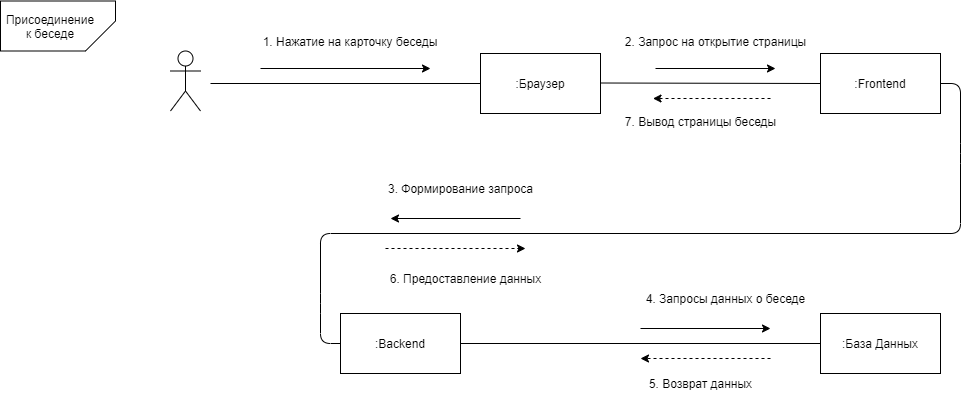

The diagram above was exported from draw.io. Its source (the exported page's mxGraphModel, read from the mxfile embedded in the PNG):
<mxGraphModel dx="1422" dy="-432" grid="1" gridSize="10" guides="1" tooltips="1" connect="1" arrows="1" fold="1" page="1" pageScale="1" pageWidth="827" pageHeight="1169" math="0" shadow="0">
  <root>
    <mxCell id="0" />
    <mxCell id="1" parent="0" />
    <mxCell id="y46Vdu4LQEXBEEz28-Hj-1" value="" style="shape=card;whiteSpace=wrap;html=1;rounded=0;fontColor=none;flipV=1;flipH=0;rotation=-90;" parent="1" vertex="1">
      <mxGeometry x="352.5" y="1480" width="50" height="115" as="geometry" />
    </mxCell>
    <mxCell id="y46Vdu4LQEXBEEz28-Hj-2" value="Присоединение к беседе" style="text;html=1;strokeColor=none;fillColor=none;align=center;verticalAlign=middle;whiteSpace=wrap;rounded=0;fontColor=none;" parent="1" vertex="1">
      <mxGeometry x="350" y="1527.5" width="40" height="20" as="geometry" />
    </mxCell>
    <mxCell id="y46Vdu4LQEXBEEz28-Hj-3" value="" style="shape=umlActor;verticalLabelPosition=bottom;verticalAlign=top;html=1;outlineConnect=0;" parent="1" vertex="1">
      <mxGeometry x="490" y="1562.5" width="30" height="60" as="geometry" />
    </mxCell>
    <mxCell id="y46Vdu4LQEXBEEz28-Hj-4" value=":Браузер" style="rounded=0;whiteSpace=wrap;html=1;" parent="1" vertex="1">
      <mxGeometry x="800" y="1565" width="120" height="60" as="geometry" />
    </mxCell>
    <mxCell id="y46Vdu4LQEXBEEz28-Hj-5" value=":База Данных" style="rounded=0;whiteSpace=wrap;html=1;" parent="1" vertex="1">
      <mxGeometry x="1140" y="1825" width="120" height="60" as="geometry" />
    </mxCell>
    <mxCell id="y46Vdu4LQEXBEEz28-Hj-6" value=":Frontend" style="rounded=0;whiteSpace=wrap;html=1;" parent="1" vertex="1">
      <mxGeometry x="1140" y="1565" width="120" height="60" as="geometry" />
    </mxCell>
    <mxCell id="y46Vdu4LQEXBEEz28-Hj-7" value=":Backend" style="rounded=0;whiteSpace=wrap;html=1;" parent="1" vertex="1">
      <mxGeometry x="660" y="1825" width="120" height="60" as="geometry" />
    </mxCell>
    <mxCell id="y46Vdu4LQEXBEEz28-Hj-8" value="" style="endArrow=none;html=1;entryX=0;entryY=0.5;entryDx=0;entryDy=0;" parent="1" target="y46Vdu4LQEXBEEz28-Hj-4" edge="1">
      <mxGeometry width="50" height="50" relative="1" as="geometry">
        <mxPoint x="529.9999999999995" y="1595" as="sourcePoint" />
        <mxPoint x="1220" y="1600" as="targetPoint" />
      </mxGeometry>
    </mxCell>
    <mxCell id="y46Vdu4LQEXBEEz28-Hj-9" value="" style="endArrow=none;html=1;entryX=0;entryY=0.5;entryDx=0;entryDy=0;" parent="1" target="y46Vdu4LQEXBEEz28-Hj-6" edge="1">
      <mxGeometry width="50" height="50" relative="1" as="geometry">
        <mxPoint x="920" y="1594.5" as="sourcePoint" />
        <mxPoint x="1030" y="1594.5" as="targetPoint" />
      </mxGeometry>
    </mxCell>
    <mxCell id="y46Vdu4LQEXBEEz28-Hj-10" value="" style="endArrow=none;html=1;entryX=1;entryY=0.5;entryDx=0;entryDy=0;exitX=0;exitY=0.5;exitDx=0;exitDy=0;" parent="1" source="y46Vdu4LQEXBEEz28-Hj-7" target="y46Vdu4LQEXBEEz28-Hj-6" edge="1">
      <mxGeometry width="50" height="50" relative="1" as="geometry">
        <mxPoint x="930" y="1679.5" as="sourcePoint" />
        <mxPoint x="1150" y="1680" as="targetPoint" />
        <Array as="points">
          <mxPoint x="640" y="1855" />
          <mxPoint x="640" y="1815" />
          <mxPoint x="640" y="1745" />
          <mxPoint x="1280" y="1745" />
          <mxPoint x="1280" y="1665" />
          <mxPoint x="1280" y="1595" />
        </Array>
      </mxGeometry>
    </mxCell>
    <mxCell id="y46Vdu4LQEXBEEz28-Hj-11" value="" style="endArrow=none;html=1;exitX=1;exitY=0.5;exitDx=0;exitDy=0;entryX=0;entryY=0.5;entryDx=0;entryDy=0;" parent="1" source="y46Vdu4LQEXBEEz28-Hj-7" target="y46Vdu4LQEXBEEz28-Hj-5" edge="1">
      <mxGeometry width="50" height="50" relative="1" as="geometry">
        <mxPoint x="1170" y="1845" as="sourcePoint" />
        <mxPoint x="1220" y="1795" as="targetPoint" />
      </mxGeometry>
    </mxCell>
    <mxCell id="y46Vdu4LQEXBEEz28-Hj-12" value="" style="endArrow=classic;html=1;" parent="1" edge="1">
      <mxGeometry width="50" height="50" relative="1" as="geometry">
        <mxPoint x="580" y="1580" as="sourcePoint" />
        <mxPoint x="750" y="1580" as="targetPoint" />
      </mxGeometry>
    </mxCell>
    <mxCell id="y46Vdu4LQEXBEEz28-Hj-13" value="" style="endArrow=classic;html=1;" parent="1" edge="1">
      <mxGeometry width="50" height="50" relative="1" as="geometry">
        <mxPoint x="975" y="1580" as="sourcePoint" />
        <mxPoint x="1095" y="1580" as="targetPoint" />
      </mxGeometry>
    </mxCell>
    <mxCell id="y46Vdu4LQEXBEEz28-Hj-14" value="" style="endArrow=classic;html=1;" parent="1" edge="1">
      <mxGeometry width="50" height="50" relative="1" as="geometry">
        <mxPoint x="840" y="1730" as="sourcePoint" />
        <mxPoint x="710" y="1730" as="targetPoint" />
      </mxGeometry>
    </mxCell>
    <mxCell id="y46Vdu4LQEXBEEz28-Hj-15" value="1. Нажатие на карточку беседы" style="text;html=1;strokeColor=none;fillColor=none;align=center;verticalAlign=middle;whiteSpace=wrap;rounded=0;" parent="1" vertex="1">
      <mxGeometry x="580" y="1542.5" width="180" height="20" as="geometry" />
    </mxCell>
    <mxCell id="y46Vdu4LQEXBEEz28-Hj-16" value="2. Запрос на открытие страницы" style="text;html=1;align=center;verticalAlign=middle;resizable=0;points=[];autosize=1;strokeColor=none;" parent="1" vertex="1">
      <mxGeometry x="935" y="1542.5" width="200" height="20" as="geometry" />
    </mxCell>
    <mxCell id="y46Vdu4LQEXBEEz28-Hj-17" value="" style="endArrow=classic;html=1;dashed=1;" parent="1" edge="1">
      <mxGeometry width="50" height="50" relative="1" as="geometry">
        <mxPoint x="1090" y="1610" as="sourcePoint" />
        <mxPoint x="972.5" y="1610" as="targetPoint" />
      </mxGeometry>
    </mxCell>
    <mxCell id="y46Vdu4LQEXBEEz28-Hj-18" value="7. Вывод страницы беседы" style="text;html=1;align=center;verticalAlign=middle;resizable=0;points=[];autosize=1;strokeColor=none;" parent="1" vertex="1">
      <mxGeometry x="935" y="1622.5" width="170" height="20" as="geometry" />
    </mxCell>
    <mxCell id="y46Vdu4LQEXBEEz28-Hj-19" value="3. Формирование запроса" style="text;html=1;align=center;verticalAlign=middle;resizable=0;points=[];autosize=1;strokeColor=none;" parent="1" vertex="1">
      <mxGeometry x="700" y="1690" width="160" height="20" as="geometry" />
    </mxCell>
    <mxCell id="y46Vdu4LQEXBEEz28-Hj-20" value="6. Предоставление данных" style="text;html=1;align=center;verticalAlign=middle;resizable=0;points=[];autosize=1;strokeColor=none;" parent="1" vertex="1">
      <mxGeometry x="700" y="1780" width="170" height="20" as="geometry" />
    </mxCell>
    <mxCell id="y46Vdu4LQEXBEEz28-Hj-21" value="" style="endArrow=classic;html=1;dashed=1;" parent="1" edge="1">
      <mxGeometry width="50" height="50" relative="1" as="geometry">
        <mxPoint x="705" y="1760" as="sourcePoint" />
        <mxPoint x="845" y="1760" as="targetPoint" />
      </mxGeometry>
    </mxCell>
    <mxCell id="y46Vdu4LQEXBEEz28-Hj-22" value="4. Запросы данных о беседе" style="text;html=1;align=center;verticalAlign=middle;resizable=0;points=[];autosize=1;strokeColor=none;" parent="1" vertex="1">
      <mxGeometry x="960" y="1800" width="170" height="20" as="geometry" />
    </mxCell>
    <mxCell id="y46Vdu4LQEXBEEz28-Hj-23" value="5. Возврат данных" style="text;html=1;align=center;verticalAlign=middle;resizable=0;points=[];autosize=1;strokeColor=none;" parent="1" vertex="1">
      <mxGeometry x="960" y="1885" width="120" height="20" as="geometry" />
    </mxCell>
    <mxCell id="y46Vdu4LQEXBEEz28-Hj-24" value="" style="endArrow=classic;html=1;" parent="1" edge="1">
      <mxGeometry width="50" height="50" relative="1" as="geometry">
        <mxPoint x="960" y="1840" as="sourcePoint" />
        <mxPoint x="1090" y="1840" as="targetPoint" />
      </mxGeometry>
    </mxCell>
    <mxCell id="y46Vdu4LQEXBEEz28-Hj-25" value="" style="endArrow=classic;html=1;dashed=1;" parent="1" edge="1">
      <mxGeometry width="50" height="50" relative="1" as="geometry">
        <mxPoint x="1090" y="1870" as="sourcePoint" />
        <mxPoint x="960" y="1870" as="targetPoint" />
      </mxGeometry>
    </mxCell>
  </root>
</mxGraphModel>